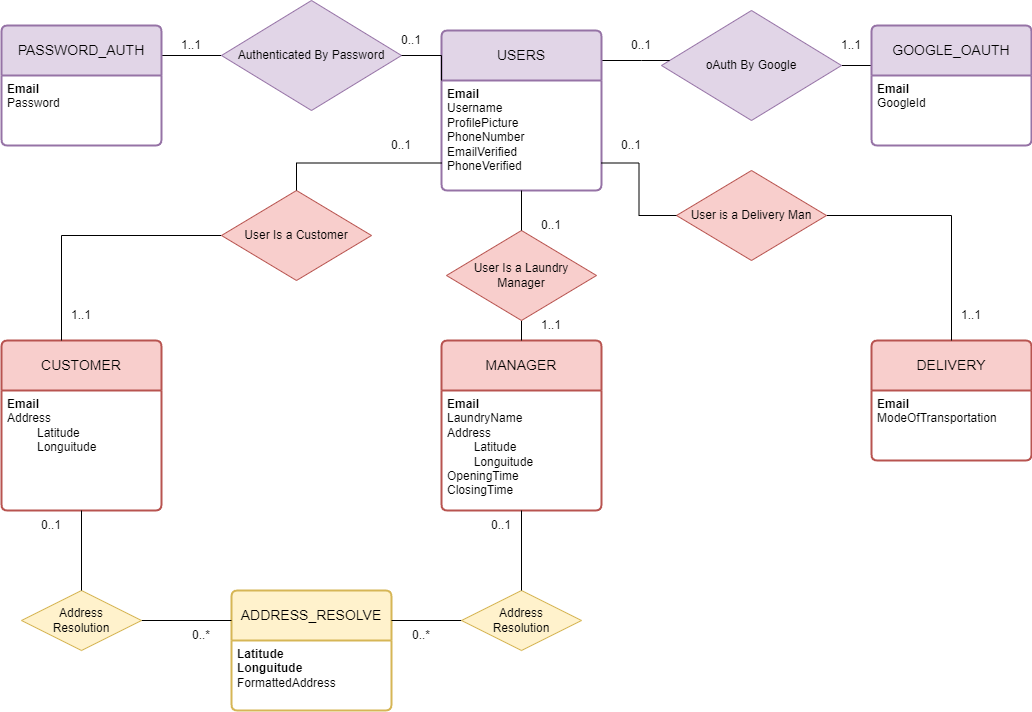

The diagram above was exported from draw.io. Its source (the exported page's mxGraphModel, read from the mxfile embedded in the PNG):
<mxGraphModel dx="1900" dy="491" grid="1" gridSize="10" guides="1" tooltips="1" connect="1" arrows="1" fold="1" page="1" pageScale="1" pageWidth="850" pageHeight="1100" math="0" shadow="0" extFonts="Permanent Marker^https://fonts.googleapis.com/css?family=Permanent+Marker">
  <root>
    <mxCell id="0" />
    <mxCell id="1" parent="0" />
    <mxCell id="6tZfDcZvxEMp_uC5xRIE-58" style="edgeStyle=orthogonalEdgeStyle;rounded=0;orthogonalLoop=1;jettySize=auto;html=1;exitX=1;exitY=0.5;exitDx=0;exitDy=0;entryX=0;entryY=0.25;entryDx=0;entryDy=0;endArrow=none;endFill=0;" parent="1" source="6tZfDcZvxEMp_uC5xRIE-16" target="6tZfDcZvxEMp_uC5xRIE-55" edge="1">
      <mxGeometry relative="1" as="geometry" />
    </mxCell>
    <mxCell id="6tZfDcZvxEMp_uC5xRIE-16" value="oAuth By Google" style="shape=rhombus;perimeter=rhombusPerimeter;whiteSpace=wrap;html=1;align=center;fillColor=#e1d5e7;strokeColor=#9673a6;" parent="1" vertex="1">
      <mxGeometry x="510" y="60" width="180" height="110" as="geometry" />
    </mxCell>
    <mxCell id="6tZfDcZvxEMp_uC5xRIE-54" style="edgeStyle=orthogonalEdgeStyle;rounded=0;orthogonalLoop=1;jettySize=auto;html=1;exitX=0;exitY=0.5;exitDx=0;exitDy=0;entryX=1;entryY=0;entryDx=0;entryDy=0;endArrow=none;endFill=0;" parent="1" source="6tZfDcZvxEMp_uC5xRIE-32" target="6tZfDcZvxEMp_uC5xRIE-53" edge="1">
      <mxGeometry relative="1" as="geometry" />
    </mxCell>
    <mxCell id="6tZfDcZvxEMp_uC5xRIE-32" value="Authenticated By Password" style="shape=rhombus;perimeter=rhombusPerimeter;whiteSpace=wrap;html=1;align=center;fillColor=#e1d5e7;strokeColor=#9673a6;" parent="1" vertex="1">
      <mxGeometry x="70" y="50" width="180" height="110" as="geometry" />
    </mxCell>
    <mxCell id="6tZfDcZvxEMp_uC5xRIE-57" style="edgeStyle=orthogonalEdgeStyle;rounded=0;orthogonalLoop=1;jettySize=auto;html=1;exitX=1;exitY=0.25;exitDx=0;exitDy=0;endArrow=none;endFill=0;" parent="1" source="6tZfDcZvxEMp_uC5xRIE-48" target="6tZfDcZvxEMp_uC5xRIE-16" edge="1">
      <mxGeometry relative="1" as="geometry">
        <Array as="points">
          <mxPoint x="490" y="110" />
          <mxPoint x="490" y="110" />
        </Array>
      </mxGeometry>
    </mxCell>
    <mxCell id="6tZfDcZvxEMp_uC5xRIE-48" value="USERS" style="swimlane;childLayout=stackLayout;horizontal=1;startSize=50;horizontalStack=0;rounded=1;fontSize=14;fontStyle=0;strokeWidth=2;resizeParent=0;resizeLast=1;shadow=0;dashed=0;align=center;arcSize=4;whiteSpace=wrap;html=1;fillColor=#e1d5e7;strokeColor=#9673a6;" parent="1" vertex="1">
      <mxGeometry x="290" y="80" width="160" height="160" as="geometry" />
    </mxCell>
    <mxCell id="6tZfDcZvxEMp_uC5xRIE-49" value="&lt;b&gt;Email&lt;/b&gt;&lt;br&gt;Username&lt;br&gt;ProfilePicture&lt;br&gt;PhoneNumber&lt;br&gt;EmailVerified&lt;br&gt;PhoneVerified" style="align=left;strokeColor=none;fillColor=none;spacingLeft=4;fontSize=12;verticalAlign=top;resizable=0;rotatable=0;part=1;html=1;" parent="6tZfDcZvxEMp_uC5xRIE-48" vertex="1">
      <mxGeometry y="50" width="160" height="110" as="geometry" />
    </mxCell>
    <mxCell id="6tZfDcZvxEMp_uC5xRIE-51" style="edgeStyle=orthogonalEdgeStyle;rounded=0;orthogonalLoop=1;jettySize=auto;html=1;exitX=0;exitY=0;exitDx=0;exitDy=0;entryX=1;entryY=0.5;entryDx=0;entryDy=0;endArrow=none;endFill=0;" parent="1" source="6tZfDcZvxEMp_uC5xRIE-49" target="6tZfDcZvxEMp_uC5xRIE-32" edge="1">
      <mxGeometry relative="1" as="geometry" />
    </mxCell>
    <mxCell id="6tZfDcZvxEMp_uC5xRIE-52" value="PASSWORD_AUTH" style="swimlane;childLayout=stackLayout;horizontal=1;startSize=50;horizontalStack=0;rounded=1;fontSize=14;fontStyle=0;strokeWidth=2;resizeParent=0;resizeLast=1;shadow=0;dashed=0;align=center;arcSize=4;whiteSpace=wrap;html=1;fillColor=#e1d5e7;strokeColor=#9673a6;" parent="1" vertex="1">
      <mxGeometry x="-150" y="75" width="160" height="120" as="geometry" />
    </mxCell>
    <mxCell id="6tZfDcZvxEMp_uC5xRIE-53" value="&lt;b&gt;Email&lt;/b&gt;&lt;br&gt;Password" style="align=left;strokeColor=none;fillColor=none;spacingLeft=4;fontSize=12;verticalAlign=top;resizable=0;rotatable=0;part=1;html=1;" parent="6tZfDcZvxEMp_uC5xRIE-52" vertex="1">
      <mxGeometry y="50" width="160" height="70" as="geometry" />
    </mxCell>
    <mxCell id="6tZfDcZvxEMp_uC5xRIE-55" value="GOOGLE_OAUTH" style="swimlane;childLayout=stackLayout;horizontal=1;startSize=50;horizontalStack=0;rounded=1;fontSize=14;fontStyle=0;strokeWidth=2;resizeParent=0;resizeLast=1;shadow=0;dashed=0;align=center;arcSize=4;whiteSpace=wrap;html=1;fillColor=#e1d5e7;strokeColor=#9673a6;" parent="1" vertex="1">
      <mxGeometry x="720" y="75" width="160" height="120" as="geometry" />
    </mxCell>
    <mxCell id="6tZfDcZvxEMp_uC5xRIE-56" value="&lt;b&gt;Email&lt;/b&gt;&lt;br&gt;GoogleId" style="align=left;strokeColor=none;fillColor=none;spacingLeft=4;fontSize=12;verticalAlign=top;resizable=0;rotatable=0;part=1;html=1;" parent="6tZfDcZvxEMp_uC5xRIE-55" vertex="1">
      <mxGeometry y="50" width="160" height="70" as="geometry" />
    </mxCell>
    <mxCell id="6tZfDcZvxEMp_uC5xRIE-59" value="MANAGER" style="swimlane;childLayout=stackLayout;horizontal=1;startSize=50;horizontalStack=0;rounded=1;fontSize=14;fontStyle=0;strokeWidth=2;resizeParent=0;resizeLast=1;shadow=0;dashed=0;align=center;arcSize=4;whiteSpace=wrap;html=1;fillColor=#f8cecc;strokeColor=#b85450;" parent="1" vertex="1">
      <mxGeometry x="290" y="390" width="160" height="170" as="geometry" />
    </mxCell>
    <mxCell id="6tZfDcZvxEMp_uC5xRIE-60" value="&lt;b&gt;Email&lt;/b&gt;&lt;br&gt;LaundryName&lt;br&gt;Address&lt;br&gt;&lt;span style=&quot;white-space: pre;&quot;&gt; &lt;span style=&quot;white-space: pre;&quot;&gt;&#09;&lt;/span&gt;&lt;/span&gt;Latitude&lt;br&gt;&lt;span style=&quot;white-space: pre;&quot;&gt; &lt;span style=&quot;white-space: pre;&quot;&gt;&#09;&lt;/span&gt;&lt;/span&gt;Longuitude&lt;br&gt;OpeningTime&lt;br&gt;ClosingTime" style="align=left;strokeColor=none;fillColor=none;spacingLeft=4;fontSize=12;verticalAlign=top;resizable=0;rotatable=0;part=1;html=1;" parent="6tZfDcZvxEMp_uC5xRIE-59" vertex="1">
      <mxGeometry y="50" width="160" height="120" as="geometry" />
    </mxCell>
    <mxCell id="6tZfDcZvxEMp_uC5xRIE-61" value="DELIVERY" style="swimlane;childLayout=stackLayout;horizontal=1;startSize=50;horizontalStack=0;rounded=1;fontSize=14;fontStyle=0;strokeWidth=2;resizeParent=0;resizeLast=1;shadow=0;dashed=0;align=center;arcSize=4;whiteSpace=wrap;html=1;fillColor=#f8cecc;strokeColor=#b85450;" parent="1" vertex="1">
      <mxGeometry x="720" y="390" width="160" height="120" as="geometry" />
    </mxCell>
    <mxCell id="6tZfDcZvxEMp_uC5xRIE-62" value="&lt;b&gt;Email&lt;/b&gt;&lt;br&gt;ModeOfTransportation" style="align=left;strokeColor=none;fillColor=none;spacingLeft=4;fontSize=12;verticalAlign=top;resizable=0;rotatable=0;part=1;html=1;" parent="6tZfDcZvxEMp_uC5xRIE-61" vertex="1">
      <mxGeometry y="50" width="160" height="70" as="geometry" />
    </mxCell>
    <mxCell id="6tZfDcZvxEMp_uC5xRIE-63" value="CUSTOMER" style="swimlane;childLayout=stackLayout;horizontal=1;startSize=50;horizontalStack=0;rounded=1;fontSize=14;fontStyle=0;strokeWidth=2;resizeParent=0;resizeLast=1;shadow=0;dashed=0;align=center;arcSize=4;whiteSpace=wrap;html=1;fillColor=#f8cecc;strokeColor=#b85450;" parent="1" vertex="1">
      <mxGeometry x="-150" y="390" width="160" height="170" as="geometry" />
    </mxCell>
    <mxCell id="6tZfDcZvxEMp_uC5xRIE-64" value="&lt;b&gt;Email&lt;/b&gt;&lt;br&gt;Address&lt;br&gt;&lt;span style=&quot;white-space: pre;&quot;&gt;&lt;span style=&quot;white-space: pre;&quot;&gt;&#09;&lt;/span&gt; &lt;/span&gt;Latitude&lt;br&gt;&lt;span style=&quot;white-space: pre;&quot;&gt;&lt;span style=&quot;white-space: pre;&quot;&gt;&#09;&lt;/span&gt; &lt;/span&gt;Longuitude" style="align=left;strokeColor=none;fillColor=none;spacingLeft=4;fontSize=12;verticalAlign=top;resizable=0;rotatable=0;part=1;html=1;" parent="6tZfDcZvxEMp_uC5xRIE-63" vertex="1">
      <mxGeometry y="50" width="160" height="120" as="geometry" />
    </mxCell>
    <mxCell id="6tZfDcZvxEMp_uC5xRIE-72" style="edgeStyle=orthogonalEdgeStyle;rounded=0;orthogonalLoop=1;jettySize=auto;html=1;exitX=0;exitY=0.5;exitDx=0;exitDy=0;entryX=0.375;entryY=0;entryDx=0;entryDy=0;entryPerimeter=0;endArrow=none;endFill=0;" parent="1" source="6tZfDcZvxEMp_uC5xRIE-66" target="6tZfDcZvxEMp_uC5xRIE-63" edge="1">
      <mxGeometry relative="1" as="geometry" />
    </mxCell>
    <mxCell id="6tZfDcZvxEMp_uC5xRIE-66" value="User Is a Customer" style="shape=rhombus;perimeter=rhombusPerimeter;whiteSpace=wrap;html=1;align=center;fillColor=#f8cecc;strokeColor=#b85450;" parent="1" vertex="1">
      <mxGeometry x="70" y="240" width="150" height="90" as="geometry" />
    </mxCell>
    <mxCell id="6tZfDcZvxEMp_uC5xRIE-70" style="edgeStyle=orthogonalEdgeStyle;rounded=0;orthogonalLoop=1;jettySize=auto;html=1;exitX=0.5;exitY=1;exitDx=0;exitDy=0;entryX=0.5;entryY=0;entryDx=0;entryDy=0;endArrow=none;endFill=0;" parent="1" source="6tZfDcZvxEMp_uC5xRIE-67" target="6tZfDcZvxEMp_uC5xRIE-59" edge="1">
      <mxGeometry relative="1" as="geometry" />
    </mxCell>
    <mxCell id="6tZfDcZvxEMp_uC5xRIE-67" value="User Is a Laundry &lt;br&gt;Manager" style="shape=rhombus;perimeter=rhombusPerimeter;whiteSpace=wrap;html=1;align=center;fillColor=#f8cecc;strokeColor=#b85450;" parent="1" vertex="1">
      <mxGeometry x="295" y="280" width="150" height="90" as="geometry" />
    </mxCell>
    <mxCell id="6tZfDcZvxEMp_uC5xRIE-74" style="edgeStyle=orthogonalEdgeStyle;rounded=0;orthogonalLoop=1;jettySize=auto;html=1;exitX=1;exitY=0.5;exitDx=0;exitDy=0;entryX=0.5;entryY=0;entryDx=0;entryDy=0;endArrow=none;endFill=0;" parent="1" source="6tZfDcZvxEMp_uC5xRIE-68" target="6tZfDcZvxEMp_uC5xRIE-61" edge="1">
      <mxGeometry relative="1" as="geometry" />
    </mxCell>
    <mxCell id="6tZfDcZvxEMp_uC5xRIE-68" value="User is a Delivery Man" style="shape=rhombus;perimeter=rhombusPerimeter;whiteSpace=wrap;html=1;align=center;fillColor=#f8cecc;strokeColor=#b85450;" parent="1" vertex="1">
      <mxGeometry x="525" y="220" width="150" height="90" as="geometry" />
    </mxCell>
    <mxCell id="6tZfDcZvxEMp_uC5xRIE-69" style="edgeStyle=orthogonalEdgeStyle;rounded=0;orthogonalLoop=1;jettySize=auto;html=1;exitX=0.5;exitY=1;exitDx=0;exitDy=0;entryX=0.5;entryY=0;entryDx=0;entryDy=0;endArrow=none;endFill=0;" parent="1" source="6tZfDcZvxEMp_uC5xRIE-49" target="6tZfDcZvxEMp_uC5xRIE-67" edge="1">
      <mxGeometry relative="1" as="geometry" />
    </mxCell>
    <mxCell id="6tZfDcZvxEMp_uC5xRIE-71" style="edgeStyle=orthogonalEdgeStyle;rounded=0;orthogonalLoop=1;jettySize=auto;html=1;exitX=0;exitY=0.75;exitDx=0;exitDy=0;entryX=0.5;entryY=0;entryDx=0;entryDy=0;endArrow=none;endFill=0;" parent="1" source="6tZfDcZvxEMp_uC5xRIE-49" target="6tZfDcZvxEMp_uC5xRIE-66" edge="1">
      <mxGeometry relative="1" as="geometry" />
    </mxCell>
    <mxCell id="6tZfDcZvxEMp_uC5xRIE-73" style="edgeStyle=orthogonalEdgeStyle;rounded=0;orthogonalLoop=1;jettySize=auto;html=1;exitX=1;exitY=0.75;exitDx=0;exitDy=0;endArrow=none;endFill=0;" parent="1" source="6tZfDcZvxEMp_uC5xRIE-49" target="6tZfDcZvxEMp_uC5xRIE-68" edge="1">
      <mxGeometry relative="1" as="geometry" />
    </mxCell>
    <mxCell id="6tZfDcZvxEMp_uC5xRIE-76" value="0..1" style="text;html=1;strokeColor=none;fillColor=none;align=center;verticalAlign=middle;whiteSpace=wrap;rounded=0;" parent="1" vertex="1">
      <mxGeometry x="460" y="80" width="60" height="30" as="geometry" />
    </mxCell>
    <mxCell id="6tZfDcZvxEMp_uC5xRIE-77" value="1..1" style="text;html=1;strokeColor=none;fillColor=none;align=center;verticalAlign=middle;whiteSpace=wrap;rounded=0;" parent="1" vertex="1">
      <mxGeometry x="670" y="80" width="60" height="30" as="geometry" />
    </mxCell>
    <mxCell id="6tZfDcZvxEMp_uC5xRIE-78" value="0..1" style="text;html=1;strokeColor=none;fillColor=none;align=center;verticalAlign=middle;whiteSpace=wrap;rounded=0;" parent="1" vertex="1">
      <mxGeometry x="230" y="75" width="60" height="30" as="geometry" />
    </mxCell>
    <mxCell id="6tZfDcZvxEMp_uC5xRIE-79" value="1..1" style="text;html=1;strokeColor=none;fillColor=none;align=center;verticalAlign=middle;whiteSpace=wrap;rounded=0;" parent="1" vertex="1">
      <mxGeometry x="10" y="80" width="60" height="30" as="geometry" />
    </mxCell>
    <mxCell id="6tZfDcZvxEMp_uC5xRIE-80" value="0..1" style="text;html=1;strokeColor=none;fillColor=none;align=center;verticalAlign=middle;whiteSpace=wrap;rounded=0;" parent="1" vertex="1">
      <mxGeometry x="220" y="180" width="60" height="30" as="geometry" />
    </mxCell>
    <mxCell id="6tZfDcZvxEMp_uC5xRIE-81" value="0..1" style="text;html=1;strokeColor=none;fillColor=none;align=center;verticalAlign=middle;whiteSpace=wrap;rounded=0;" parent="1" vertex="1">
      <mxGeometry x="370" y="260" width="60" height="30" as="geometry" />
    </mxCell>
    <mxCell id="6tZfDcZvxEMp_uC5xRIE-82" value="0..1" style="text;html=1;strokeColor=none;fillColor=none;align=center;verticalAlign=middle;whiteSpace=wrap;rounded=0;" parent="1" vertex="1">
      <mxGeometry x="450" y="180" width="60" height="30" as="geometry" />
    </mxCell>
    <mxCell id="6tZfDcZvxEMp_uC5xRIE-83" value="1..1" style="text;html=1;strokeColor=none;fillColor=none;align=center;verticalAlign=middle;whiteSpace=wrap;rounded=0;" parent="1" vertex="1">
      <mxGeometry x="-100" y="350" width="60" height="30" as="geometry" />
    </mxCell>
    <mxCell id="6tZfDcZvxEMp_uC5xRIE-84" value="1..1" style="text;html=1;strokeColor=none;fillColor=none;align=center;verticalAlign=middle;whiteSpace=wrap;rounded=0;" parent="1" vertex="1">
      <mxGeometry x="370" y="360" width="60" height="30" as="geometry" />
    </mxCell>
    <mxCell id="6tZfDcZvxEMp_uC5xRIE-85" value="1..1" style="text;html=1;strokeColor=none;fillColor=none;align=center;verticalAlign=middle;whiteSpace=wrap;rounded=0;" parent="1" vertex="1">
      <mxGeometry x="790" y="350" width="60" height="30" as="geometry" />
    </mxCell>
    <mxCell id="B4JhWtGHMW2f5ROJOKYX-1" value="ADDRESS_RESOLVE" style="swimlane;childLayout=stackLayout;horizontal=1;startSize=50;horizontalStack=0;rounded=1;fontSize=14;fontStyle=0;strokeWidth=2;resizeParent=0;resizeLast=1;shadow=0;dashed=0;align=center;arcSize=4;whiteSpace=wrap;html=1;fillColor=#fff2cc;strokeColor=#d6b656;" parent="1" vertex="1">
      <mxGeometry x="80" y="640" width="160" height="120" as="geometry" />
    </mxCell>
    <mxCell id="B4JhWtGHMW2f5ROJOKYX-2" value="&lt;b&gt;Latitude&lt;/b&gt;&lt;br&gt;&lt;b&gt;Longuitude&lt;/b&gt;&lt;br&gt;FormattedAddress" style="align=left;strokeColor=none;fillColor=none;spacingLeft=4;fontSize=12;verticalAlign=top;resizable=0;rotatable=0;part=1;html=1;" parent="B4JhWtGHMW2f5ROJOKYX-1" vertex="1">
      <mxGeometry y="50" width="160" height="70" as="geometry" />
    </mxCell>
    <mxCell id="B4JhWtGHMW2f5ROJOKYX-6" style="edgeStyle=orthogonalEdgeStyle;rounded=0;orthogonalLoop=1;jettySize=auto;html=1;exitX=1;exitY=0.5;exitDx=0;exitDy=0;entryX=0;entryY=0.25;entryDx=0;entryDy=0;endArrow=none;endFill=0;" parent="1" source="B4JhWtGHMW2f5ROJOKYX-3" target="B4JhWtGHMW2f5ROJOKYX-1" edge="1">
      <mxGeometry relative="1" as="geometry" />
    </mxCell>
    <mxCell id="B4JhWtGHMW2f5ROJOKYX-3" value="Address &lt;br&gt;Resolution" style="shape=rhombus;perimeter=rhombusPerimeter;whiteSpace=wrap;html=1;align=center;fillColor=#fff2cc;strokeColor=#d6b656;" parent="1" vertex="1">
      <mxGeometry x="-130" y="640" width="120" height="60" as="geometry" />
    </mxCell>
    <mxCell id="B4JhWtGHMW2f5ROJOKYX-8" style="edgeStyle=orthogonalEdgeStyle;rounded=0;orthogonalLoop=1;jettySize=auto;html=1;exitX=0;exitY=0.5;exitDx=0;exitDy=0;entryX=1;entryY=0.25;entryDx=0;entryDy=0;endArrow=none;endFill=0;" parent="1" source="B4JhWtGHMW2f5ROJOKYX-4" target="B4JhWtGHMW2f5ROJOKYX-1" edge="1">
      <mxGeometry relative="1" as="geometry" />
    </mxCell>
    <mxCell id="B4JhWtGHMW2f5ROJOKYX-4" value="Address &lt;br&gt;Resolution" style="shape=rhombus;perimeter=rhombusPerimeter;whiteSpace=wrap;html=1;align=center;fillColor=#fff2cc;strokeColor=#d6b656;" parent="1" vertex="1">
      <mxGeometry x="310" y="640" width="120" height="60" as="geometry" />
    </mxCell>
    <mxCell id="B4JhWtGHMW2f5ROJOKYX-5" style="edgeStyle=orthogonalEdgeStyle;rounded=0;orthogonalLoop=1;jettySize=auto;html=1;exitX=0.5;exitY=1;exitDx=0;exitDy=0;entryX=0.5;entryY=0;entryDx=0;entryDy=0;endArrow=none;endFill=0;" parent="1" source="6tZfDcZvxEMp_uC5xRIE-64" target="B4JhWtGHMW2f5ROJOKYX-3" edge="1">
      <mxGeometry relative="1" as="geometry" />
    </mxCell>
    <mxCell id="B4JhWtGHMW2f5ROJOKYX-7" style="edgeStyle=orthogonalEdgeStyle;rounded=0;orthogonalLoop=1;jettySize=auto;html=1;exitX=0.5;exitY=1;exitDx=0;exitDy=0;endArrow=none;endFill=0;" parent="1" source="6tZfDcZvxEMp_uC5xRIE-60" target="B4JhWtGHMW2f5ROJOKYX-4" edge="1">
      <mxGeometry relative="1" as="geometry" />
    </mxCell>
    <mxCell id="B4JhWtGHMW2f5ROJOKYX-9" value="0..*" style="text;html=1;strokeColor=none;fillColor=none;align=center;verticalAlign=middle;whiteSpace=wrap;rounded=0;" parent="1" vertex="1">
      <mxGeometry x="20" y="670" width="60" height="30" as="geometry" />
    </mxCell>
    <mxCell id="B4JhWtGHMW2f5ROJOKYX-10" value="0..*" style="text;html=1;strokeColor=none;fillColor=none;align=center;verticalAlign=middle;whiteSpace=wrap;rounded=0;" parent="1" vertex="1">
      <mxGeometry x="240" y="670" width="60" height="30" as="geometry" />
    </mxCell>
    <mxCell id="B4JhWtGHMW2f5ROJOKYX-11" value="0..1" style="text;html=1;strokeColor=none;fillColor=none;align=center;verticalAlign=middle;whiteSpace=wrap;rounded=0;" parent="1" vertex="1">
      <mxGeometry x="-130" y="560" width="60" height="30" as="geometry" />
    </mxCell>
    <mxCell id="B4JhWtGHMW2f5ROJOKYX-13" value="0..1" style="text;html=1;strokeColor=none;fillColor=none;align=center;verticalAlign=middle;whiteSpace=wrap;rounded=0;" parent="1" vertex="1">
      <mxGeometry x="320" y="560" width="60" height="30" as="geometry" />
    </mxCell>
  </root>
</mxGraphModel>